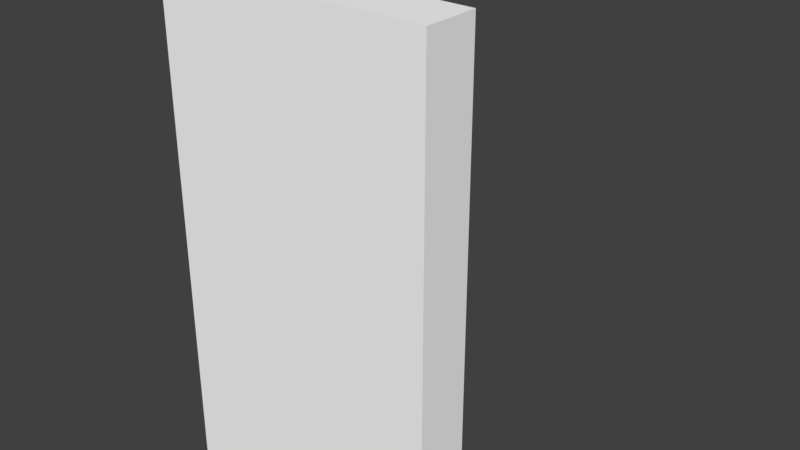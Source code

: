 # Source: Wooden_cornerwall_1x1x0.2.blend  (saved by Blender 2.77.0; exported with 4.5.12 LTS)
import bpy
from mathutils import Matrix  # noqa: F401  (used for matrix-valued properties, if any)

bpy.ops.wm.read_factory_settings(use_empty=True)
scene = bpy.context.scene
scene.name = 'Scene'

# ---- collections
col_collection_1 = bpy.data.collections.new('Collection 1'); scene.collection.children.link(col_collection_1)

# ---- materials (node trees are filled in below, after node groups)
mat_wood = bpy.data.materials.new('Wood')
mat_wood.alpha_threshold = 0.0
mat_wood.use_transparent_shadow = False
mat_wood.diffuse_color = (1.0, 1.0, 1.0, 1.0)
mat_wood.roughness = 0.5

# ---- material node trees

# ---- world
world_world = bpy.data.worlds.new('World'); scene.world = world_world
world_world.color = (0.05088, 0.05088, 0.05088)
world_world.use_sun_shadow = False
world_world.sun_shadow_jitter_overblur = 0.0
world_world.cycles.sampling_method = 'MANUAL'

# ---- meshes
me_cube_000 = bpy.data.meshes.new('Cube.000')
me_cube_000.from_pydata([(-0.5, 2.186e-08, -0.5), (-0.5, 1.8, -0.5), (-0.5, 2.186e-08, 0.5), (-0.5, 1.8, 0.5), (-0.3, 3.497e-08, 0.5), (-0.3, 1.8, 0.5), (-0.3, 1.8, -0.3), (-0.3, 2.742e-08, -0.3), (0.5, 1.8, -0.5), (0.5, -2.186e-08, -0.5), (0.5, -2.941e-08, -0.3), (0.5, 1.8, -0.3)], [], [(6, 5, 4, 7), (5, 3, 2, 4), (0, 1, 8, 9), (4, 2, 0, 7), (10, 7, 0, 9), (0, 2, 3, 1), (8, 11, 10, 9), (6, 7, 10, 11), (11, 8, 1, 6), (6, 1, 3, 5)])
me_cube_000.polygons.foreach_set('use_smooth', [True] * 10)
_k = set([(0, 1), (0, 2), (0, 9), (1, 3), (1, 8), (2, 3), (2, 4), (3, 5), (4, 5), (4, 7), (5, 6), (6, 7), (6, 11), (7, 10), (8, 9), (8, 11), (9, 10), (10, 11)])
me_cube_000.attributes.new('sharp_edge', 'BOOLEAN', 'EDGE').data.foreach_set('value', [ (min(e.vertices), max(e.vertices)) in _k for e in me_cube_000.edges])
_uv = me_cube_000.uv_layers.new(name='UVMap')
_uv.uv.foreach_set('vector', [0.6686, 0.0, 0.819, 0.0, 0.819, 0.3547, 0.6686, 0.3547, 0.8859, 0.8868, 0.8692, 0.8868, 0.8692, 0.5321, 0.8859, 0.5321, 5.978e-08, 0.7094, 0.0, 0.3547, 0.1671, 0.3547, 0.1671, 0.7094, 0.6686, 0.869, 0.6686, 0.8868, 0.5014, 0.8868, 0.5181, 0.869, 0.5181, 0.7094, 0.5181, 0.869, 0.5014, 0.8868, 0.5014, 0.7094, 0.5014, 0.3547, 0.3343, 0.3547, 0.3343, 8.457e-08, 0.5014, 0.0, 0.8859, 0.1774, 0.9026, 0.1774, 0.9026, 0.5321, 0.8859, 0.5321, 0.6686, 0.7094, 0.6686, 0.3547, 0.819, 0.3547, 0.819, 0.7094, 0.819, 0.7094, 0.8357, 0.7094, 0.8357, 0.8868, 0.819, 0.869, 0.819, 0.869, 0.8357, 0.8868, 0.6686, 0.8868, 0.6686, 0.869])
me_cube_000.materials.append(mat_wood)
me_cube_000.use_remesh_preserve_volume = False
me_cube_000.use_remesh_preserve_attributes = False
me_cube_000.use_mirror_vertex_groups = False
me_cube_000.update()
me_cube_000.normals_split_custom_set([tuple(v) for v in zip(*[iter([1.0, -6.209e-08, 1.118e-07, 1.0, -6.209e-08, 1.118e-07, 1.0, -6.209e-08, 1.118e-07, 1.0, -6.209e-08, 1.118e-07, 3.129e-07, 1.656e-08, 1.0, 3.129e-07, 1.656e-08, 1.0, 3.129e-07, 1.656e-08, 1.0, 3.129e-07, 1.656e-08, 1.0, 0.0, -1.656e-08, -1.0, 0.0, -1.656e-08, -1.0, 0.0, -1.656e-08, -1.0, 0.0, -1.656e-08, -1.0, 4.46e-08, -1.0, 4.194e-09, 4.46e-08, -1.0, 4.194e-09, -5.629e-09, -1.0, 1.358e-08, -5.629e-09, -1.0, 1.358e-08, -5.585e-08, -1.0, 2.296e-08, -5.629e-09, -1.0, 1.358e-08, -5.629e-09, -1.0, 1.358e-08, -5.585e-08, -1.0, 2.296e-08, -1.0, 4.967e-08, 0.0, -1.0, 4.967e-08, 0.0, -1.0, 4.967e-08, 0.0, -1.0, 4.967e-08, 0.0, 1.0, -6.209e-08, -7.451e-08, 1.0, -6.209e-08, -7.451e-08, 1.0, -6.209e-08, -7.451e-08, 1.0, -6.209e-08, -7.451e-08, -4.139e-08, 1.656e-08, 1.0, -4.139e-08, 1.656e-08, 1.0, -4.139e-08, 1.656e-08, 1.0, -4.139e-08, 1.656e-08, 1.0, 0.0, 1.0, 3.311e-07, 0.0, 1.0, 3.311e-07, 0.0, 1.0, 1.656e-07, 0.0, 1.0, 1.656e-07, 0.0, 1.0, 1.656e-07, 0.0, 1.0, 1.656e-07, 0.0, 1.0, 0.0, 0.0, 1.0, 0.0])] * 3)])

# ---- objects
ob_wooden_cornerwall_1x2x1 = bpy.data.objects.new('Wooden_cornerwall_1x2x1', me_cube_000)

# ---- transforms, parenting, visibility, modifiers, constraints
ob_wooden_cornerwall_1x2x1.location = (0.0, 0.0, 0.0)
ob_wooden_cornerwall_1x2x1.rotation_euler = (1.571, 6.283, 1.571)
ob_wooden_cornerwall_1x2x1.color = (0.8, 0.8, 0.8, 1.0)
ob_wooden_cornerwall_1x2x1.lineart.crease_threshold = 0.0

# ---- collection membership
col_collection_1.objects.link(ob_wooden_cornerwall_1x2x1)

# ---- scene / render settings (as saved in the file)
scene.frame_start = 1; scene.frame_end = 250; scene.frame_set(1)
scene.render.engine = 'BLENDER_EEVEE_NEXT'
scene.render.resolution_percentage = 50
scene.render.dither_intensity = 0.0
scene.cycles.use_denoising = False
scene.cycles.samples = 128
scene.cycles.sampling_pattern = 'TABULATED_SOBOL'
scene.cycles.light_sampling_threshold = 0.0
scene.cycles.use_adaptive_sampling = False
scene.cycles.use_light_tree = False
scene.cycles.blur_glossy = 0.0
scene.cycles.sample_clamp_indirect = 0.0
scene.view_settings.view_transform = 'Standard'
bpy.context.view_layer.update()

# ---- added for rendering (the .blend has no active camera and no usable light): camera, sun
cam_auto = bpy.data.cameras.new('AutoCamera')
cam_auto.lens = 50.0
cam_auto.sensor_width = 36.0
cam_auto.clip_end = 1000.0
ob_auto_camera = bpy.data.objects.new('AutoCamera', cam_auto)
scene.collection.objects.link(ob_auto_camera)
ob_auto_camera.location = (2.11794, -2.54152, 2.59435)
ob_auto_camera.rotation_euler = (1.09748, -7.21219e-08, 0.694738)
scene.camera = ob_auto_camera
light_auto_sun = bpy.data.lights.new('AutoSun', 'SUN')
light_auto_sun.energy = 3.0
light_auto_sun.angle = 0.0523599
ob_auto_sun = bpy.data.objects.new('AutoSun', light_auto_sun)
scene.collection.objects.link(ob_auto_sun)
ob_auto_sun.rotation_euler = (0.872665, 0.174533, 0.523599)
bpy.context.view_layer.update()
